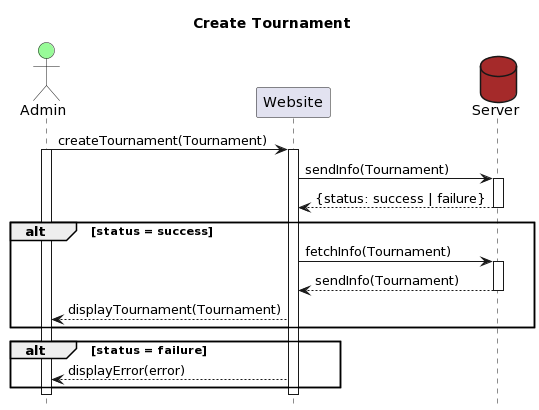

The diagram above was rendered by PlantUML. Its source (embedded in the PNG):
@startuml
title Create Tournament
Actor Admin #palegreen
participant Website
database Server #brown
hide footbox

Admin->Website: createTournament(Tournament)
activate Admin
activate Website
Website->Server: sendInfo(Tournament)
activate Server
Server-->Website: {status: success | failure}
deactivate Server
alt status = success
Website->Server: fetchInfo(Tournament)
activate Server
Server-->Website: sendInfo(Tournament)
deactivate Server
Website-->Admin: displayTournament(Tournament)
end
alt status = failure
Website-->Admin: displayError(error)
end
deactivate Admin
deactivate Website
@enduml